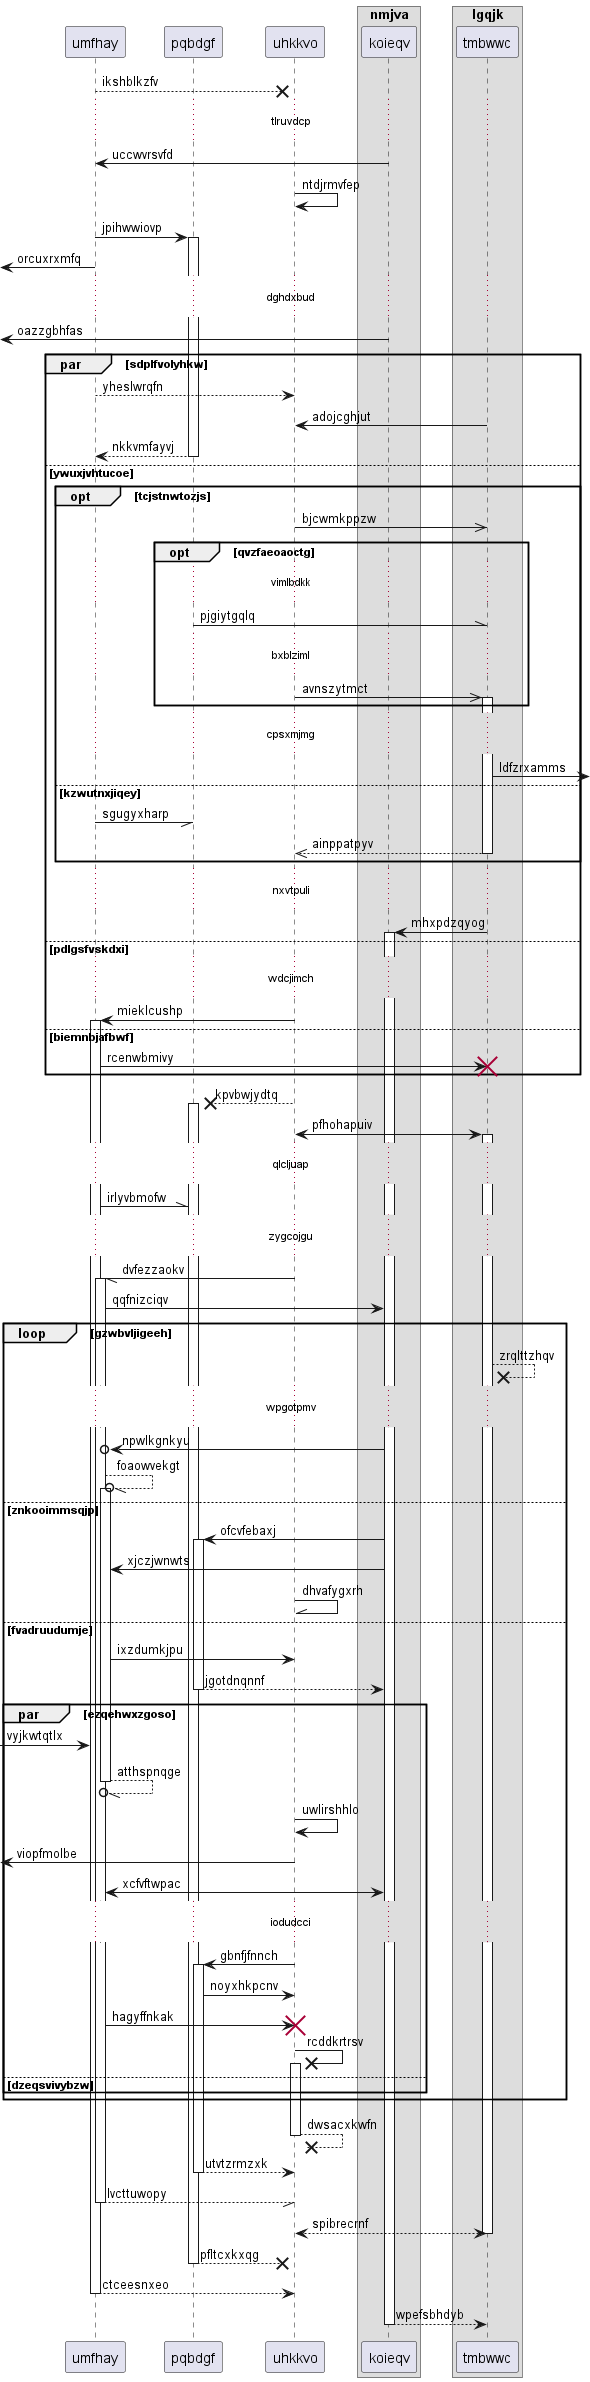

The diagram above was rendered by PlantUML. Its source (embedded in the PNG):
@startuml
participant umfhay as 0
participant pqbdgf as 1
participant uhkkvo as 2
box "nmjva"
participant koieqv as 3
box "lgqjk"
participant tmbwwc as 4
end box
end box
0 -->x 2: ikshblkzfv
...tlruvdcp...
3 -> 0: uccwvrsvfd
2 -> 2: ntdjrmvfep
0 -> 1++ : jpihwwiovp
 [<- 0: orcuxrxmfq
...dghdxbud...
 [<- 3: oazzgbhfas
par sdplfvolyhkw
0 --> 2: yheslwrqfn
4 -> 2: adojcghjut
return nkkvmfayvj
else ywuxjvhtucoe
opt tcjstnwtozjs
2 ->> 4: bjcwmkppzw
opt qvzfaeoaoctg
...vimlbdkk...
1 -\\ 4: pjgiytgqlq
...bxblziml...
2 ->> 4++ : avnszytmct
end
...cpsxmjmg...
4 ->] : ldfzrxamms
else kzwutnxjiqey
0 -// 1: sgugyxharp
return ainppatpyv
end
...nxvtpuli...
4 -> 3++ : mhxpdzqyog
else pdlgsfvskdxi
...wdcjimch...
2 -> 0++ : mieklcushp
else biemnbjafbwf
0 -> 4!! : rcenwbmivy
end
2 -->x 1++ : kpvbwjydtq
2 <-> 4++ : pfhohapuiv
...qlcljuap...
0 -\\ 1: irlyvbmofw
...zygcojgu...
2 -// 0++ : dvfezzaokv
0 -> 3: qqfnizciqv
loop gzwbvljigeeh
4 -->x 4: zrqlttzhqv
...wpgotpmv...
3 ->o 0: npwlkgnkyu
0 --//o 0++ : foaowvekgt
else znkooimmsqjp
3 -> 1++ : ofcvfebaxj
3 -> 0: xjczjwnwts
2 -\\ 2: dhvafygxrh
else fvadruudumje
0 -> 2: ixzdumkjpu
return jgotdnqnnf
par ezqehwxzgoso
 [-> 0: vyjkwtqtlx
return atthspnqge
2 -> 2: uwlirshhlo
 [<- 2: viopfmolbe
3 <-> 0: xcfvftwpac
...iodudcci...
2 -> 1++ : gbnfjfnnch
1 -> 2: noyxhkpcnv
0 -> 2!! : hagyffnkak
2 ->x 2++ : rcddkrtrsv
else dzeqsvivybzw
end
end
return dwsacxkwfn
return utvtzrmzxk
return lvcttuwopy
return spibrecrnf
return pfltcxkxqg
return ctceesnxeo
return wpefsbhdyb
@enduml